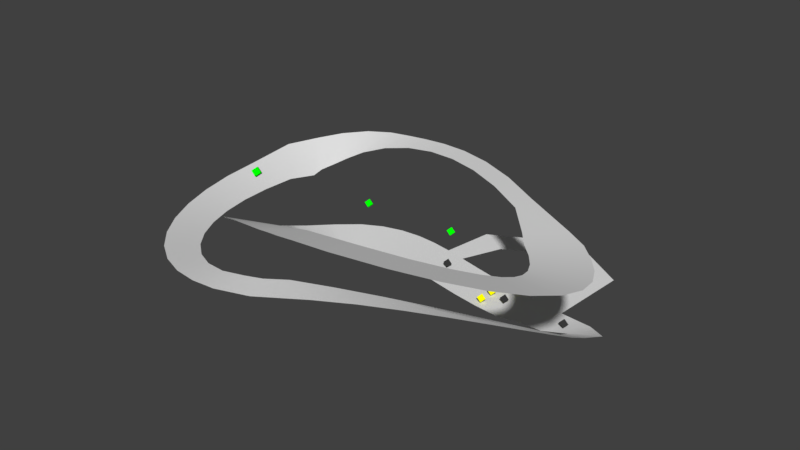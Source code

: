 # Source: circuit.blend  (saved by Blender 2.79.0; exported with 4.5.12 LTS)
import bpy
from mathutils import Matrix  # noqa: F401  (used for matrix-valued properties, if any)

bpy.ops.wm.read_factory_settings(use_empty=True)
scene = bpy.context.scene
scene.name = 'Scene'

# ---- collections
col_collection_1 = bpy.data.collections.new('Collection 1'); scene.collection.children.link(col_collection_1)
col_collection_10 = bpy.data.collections.new('Collection 10'); scene.collection.children.link(col_collection_10)

# ---- materials (node trees are filled in below, after node groups)
mat_material = bpy.data.materials.new('Material')
mat_material.alpha_threshold = 0.0
mat_material.use_transparent_shadow = False
mat_material.diffuse_color = (0.0, 1.0, 0.0, 1.0)
mat_material.roughness = 0.5
mat_material.line_color = (0.0, 0.0, 0.0, 1.0)
mat_material_001 = bpy.data.materials.new('Material.001')
mat_material_001.alpha_threshold = 0.0
mat_material_001.use_transparent_shadow = False
mat_material_001.diffuse_color = (0.0, 1.0, 0.0, 1.0)
mat_material_001.roughness = 0.5
mat_material_001.line_color = (0.0, 0.0, 0.0, 1.0)
mat_material_002 = bpy.data.materials.new('Material.002')
mat_material_002.alpha_threshold = 0.0
mat_material_002.use_transparent_shadow = False
mat_material_002.diffuse_color = (0.03522, 0.03522, 0.03522, 1.0)
mat_material_002.roughness = 0.5
mat_material_002.specular_intensity = 1.0
mat_material_002.line_color = (0.0, 0.0, 0.0, 1.0)
mat_material_004 = bpy.data.materials.new('Material.004')
mat_material_004.alpha_threshold = 0.0
mat_material_004.use_transparent_shadow = False
mat_material_004.diffuse_color = (0.0, 1.0, 0.0, 1.0)
mat_material_004.roughness = 0.5
mat_material_004.line_color = (0.0, 0.0, 0.0, 1.0)
mat_material_005 = bpy.data.materials.new('Material.005')
mat_material_005.alpha_threshold = 0.0
mat_material_005.use_transparent_shadow = False
mat_material_005.diffuse_color = (0.0, 1.0, 0.0, 1.0)
mat_material_005.roughness = 0.5
mat_material_005.line_color = (0.0, 0.0, 0.0, 1.0)
mat_material_006 = bpy.data.materials.new('Material.006')
mat_material_006.alpha_threshold = 0.0
mat_material_006.use_transparent_shadow = False
mat_material_006.diffuse_color = (0.03522, 0.03522, 0.03522, 1.0)
mat_material_006.roughness = 0.5
mat_material_006.specular_intensity = 1.0
mat_material_006.line_color = (0.0, 0.0, 0.0, 1.0)
mat_material_007 = bpy.data.materials.new('Material.007')
mat_material_007.alpha_threshold = 0.0
mat_material_007.use_transparent_shadow = False
mat_material_007.diffuse_color = (0.03522, 0.03522, 0.03522, 1.0)
mat_material_007.roughness = 0.5
mat_material_007.specular_intensity = 1.0
mat_material_007.line_color = (0.0, 0.0, 0.0, 1.0)
mat_material_008 = bpy.data.materials.new('Material.008')
mat_material_008.alpha_threshold = 0.0
mat_material_008.use_transparent_shadow = False
mat_material_008.diffuse_color = (1.0, 1.0, 0.0, 1.0)
mat_material_008.roughness = 0.5
mat_material_008.specular_intensity = 1.0
mat_material_008.line_color = (0.0, 0.0, 0.0, 1.0)
mat_material_009 = bpy.data.materials.new('Material.009')
mat_material_009.alpha_threshold = 0.0
mat_material_009.use_transparent_shadow = False
mat_material_009.diffuse_color = (1.0, 1.0, 0.0, 1.0)
mat_material_009.roughness = 0.5
mat_material_009.specular_intensity = 1.0
mat_material_009.line_color = (0.0, 0.0, 0.0, 1.0)
mat_material_010 = bpy.data.materials.new('Material.010')
mat_material_010.alpha_threshold = 0.0
mat_material_010.use_transparent_shadow = False
mat_material_010.diffuse_color = (1.0, 1.0, 0.0, 1.0)
mat_material_010.roughness = 0.5
mat_material_010.specular_intensity = 1.0
mat_material_010.line_color = (0.0, 0.0, 0.0, 1.0)

# ---- material node trees

# ---- world
world_world = bpy.data.worlds.new('World'); scene.world = world_world
world_world.color = (0.05088, 0.05088, 0.05088)
world_world.use_sun_shadow = False
world_world.sun_shadow_jitter_overblur = 0.0
world_world.cycles.sampling_method = 'MANUAL'

# ---- meshes
me_cubeziercurve = bpy.data.meshes.new('CUBezierCurve')
me_cubeziercurve.from_pydata([(161.2, 23.76, -0.5055), (140.4, -22.69, 0.4744), (202.2, 16.68, 2.191), (165.3, -24.62, 2.232), (229.1, -4.713, 11.44), (194.5, -17.44, 6.829), (225.9, -37.42, 24.5), (197.2, -37.24, 16.62), (223.4, -59.52, 34.88), (193.2, -57.65, 28.34), (211.5, -81.25, 44.35), (189.4, -71.35, 35.81), (195.9, -107.4, 55.97), (171.0, -100.5, 50.58), (174.3, -136.8, 68.32), (146.4, -130.1, 64.62), (147.9, -167.4, 80.15), (116.9, -160.0, 77.7), (118.0, -198.2, 90.62), (83.52, -189.5, 89.18), (85.96, -228.3, 99.06), (47.31, -217.4, 98.27), (52.74, -257.7, 104.9), (9.687, -242.1, 104.1), (6.89, -293.1, 107.8), (-10.26, -259.2, 105.7), (-31.31, -304.4, 107.0), (-30.17, -265.7, 104.9), (-60.71, -305.2, 105.6), (-57.18, -270.0, 102.4), (-90.3, -299.9, 103.6), (-84.83, -264.3, 98.66), (-120.6, -287.4, 100.9), (-111.2, -250.9, 94.25), (-150.4, -267.7, 97.66), (-136.2, -231.1, 89.39), (-178.3, -241.3, 94.17), (-159.4, -205.4, 84.31), (-203.4, -209.2, 90.69), (-180.0, -174.5, 79.21), (-225.0, -172.0, 87.49), (-197.2, -138.8, 74.31), (-242.5, -130.2, 84.82), (-210.2, -99.29, 69.85), (-255.0, -84.33, 82.93), (-218.2, -56.58, 66.06), (-261.6, -34.66, 82.05), (-220.6, -11.48, 63.2), (-265.6, 30.92, 84.56), (-212.0, 21.28, 59.25), (-251.5, 71.01, 84.3), (-212.7, 36.73, 61.88), (-232.5, 98.14, 87.17), (-206.1, 54.21, 65.45), (-203.7, 117.0, 91.69), (-197.7, 68.79, 70.65), (-170.2, 124.1, 96.41), (-183.2, 83.75, 78.13), (-138.8, 122.5, 100.7), (-156.1, 95.4, 87.67), (-108.0, 118.0, 105.6), (-118.8, 97.59, 97.42), (-72.74, 110.3, 111.4), (-76.91, 90.14, 106.3), (-31.82, 97.41, 117.4), (-32.41, 74.74, 114.2), (14.16, 77.84, 122.8), (14.69, 52.32, 121.0), (64.33, 51.0, 127.0), (64.6, 23.06, 126.4), (118.1, 16.66, 129.7), (117.3, -13.22, 130.3), (190.4, -23.23, 129.9), (157.0, -59.01, 132.3), (217.5, -39.81, 130.1), (175.1, -82.2, 133.9), (239.4, -62.95, 132.7), (193.1, -101.2, 136.2), (258.0, -88.26, 137.1), (206.7, -119.6, 139.2), (271.9, -115.7, 142.8), (215.5, -136.6, 142.7), (279.0, -145.3, 149.9), (219.2, -151.3, 146.1), (276.6, -176.4, 157.9), (218.4, -163.5, 149.2), (262.8, -206.1, 165.9), (212.9, -175.4, 152.3), (238.1, -231.9, 172.9), (199.9, -188.6, 155.8), (203.4, -253.1, 178.5), (176.3, -202.9, 159.4), (158.6, -270.5, 182.6), (140.3, -216.8, 162.6), (102.5, -284.4, 185.3), (90.81, -229.0, 164.8), (25.67, -293.3, 185.5), (34.92, -240.2, 166.4), (-13.66, -284.8, 178.2), (19.42, -246.4, 166.8), (-42.3, -270.0, 166.4), (-8.723, -243.2, 159.5), (-68.78, -252.7, 152.3), (-38.95, -229.2, 144.7), (-95.32, -231.3, 135.1), (-67.16, -208.6, 125.6), (-120.7, -206.0, 115.6), (-92.68, -183.5, 104.0), (-143.7, -177.9, 94.88), (-114.9, -155.1, 81.06), (-163.4, -148.3, 74.36), (-132.8, -124.5, 58.01), (-179.5, -118.2, 55.01), (-144.8, -93.1, 36.22), (-192.2, -86.92, 37.03), (-148.8, -63.95, 17.91), (-199.4, -51.7, 20.14), (-145.0, -42.29, 5.901), (-194.7, -14.24, 6.968), (-137.9, -28.74, -0.03044), (-175.3, 18.59, 2.028), (-128.3, -18.41, -2.059), (-149.7, 40.79, 1.949), (-116.6, -8.818, -1.941), (-124.9, 54.18, 1.729), (-102.3, -1.436, -1.727), (-99.15, 61.59, 1.499), (-88.35, 2.492, -1.499), (-73.38, 63.81, 1.285), (-72.9, 3.708, -1.285), (-48.0, 62.16, 1.071), (-54.94, 2.449, -1.071), (-22.78, 58.0, 0.8466), (-34.18, -1.037, -0.8598), (2.753, 52.4, 0.6533), (-10.58, -6.246, -0.6401), (29.13, 46.21, 0.4285), (15.88, -12.46, -0.4285), (56.82, 40.2, 0.2143), (45.24, -18.83, -0.2143), (86.23, 35.04, -0.005101), (77.63, -24.49, 0.001278), (117.8, 31.44, -0.2783), (113.2, -28.54, 0.2607), (-12.26, 122.2, 0.871), (23.8, 101.9, 0.6287), (67.6, 164.9, 0.8635), (67.07, 123.4, 0.6363), (116.0, 157.5, 0.8373), (99.69, 121.3, 0.6456), (169.4, 123.2, 0.8095), (122.0, 98.76, 0.628)], [], [(1, 3, 2, 0), (3, 5, 4, 2), (5, 7, 6, 4), (7, 9, 8, 6), (9, 11, 10, 8), (11, 13, 12, 10), (13, 15, 14, 12), (15, 17, 16, 14), (17, 19, 18, 16), (19, 21, 20, 18), (21, 23, 22, 20), (23, 25, 24, 22), (25, 27, 26, 24), (27, 29, 28, 26), (29, 31, 30, 28), (31, 33, 32, 30), (33, 35, 34, 32), (35, 37, 36, 34), (37, 39, 38, 36), (39, 41, 40, 38), (41, 43, 42, 40), (43, 45, 44, 42), (45, 47, 46, 44), (47, 49, 48, 46), (49, 51, 50, 48), (51, 53, 52, 50), (53, 55, 54, 52), (55, 57, 56, 54), (57, 59, 58, 56), (59, 61, 60, 58), (61, 63, 62, 60), (63, 65, 64, 62), (65, 67, 66, 64), (67, 69, 68, 66), (69, 71, 70, 68), (71, 73, 72, 70), (73, 75, 74, 72), (75, 77, 76, 74), (77, 79, 78, 76), (79, 81, 80, 78), (81, 83, 82, 80), (83, 85, 84, 82), (85, 87, 86, 84), (87, 89, 88, 86), (89, 91, 90, 88), (91, 93, 92, 90), (93, 95, 94, 92), (95, 97, 96, 94), (97, 99, 98, 96), (99, 101, 100, 98), (101, 103, 102, 100), (103, 105, 104, 102), (105, 107, 106, 104), (107, 109, 108, 106), (109, 111, 110, 108), (111, 113, 112, 110), (113, 115, 114, 112), (115, 117, 116, 114), (117, 119, 118, 116), (119, 121, 120, 118), (121, 123, 122, 120), (123, 125, 124, 122), (125, 127, 126, 124), (127, 129, 128, 126), (129, 131, 130, 128), (131, 133, 132, 130), (133, 135, 134, 132), (135, 137, 136, 134), (137, 139, 138, 136), (139, 141, 140, 138), (141, 143, 142, 140), (143, 1, 0, 142), (132, 134, 145, 144), (144, 145, 147, 146), (146, 147, 149, 148), (148, 149, 151, 150), (142, 0, 150, 151)])
me_cubeziercurve.polygons.foreach_set('use_smooth', [True] * 77)
me_cubeziercurve.use_remesh_preserve_volume = False
me_cubeziercurve.use_remesh_preserve_attributes = False
me_cubeziercurve.use_mirror_vertex_groups = False
me_cubeziercurve.update()
me_cube = bpy.data.meshes.new('Cube')
me_cube.from_pydata([(0.0, 0.0, 0.0), (1.0, -1.414, 1.0), (-0.4142, -1.414, 2.414), (-1.414, 3.372e-07, 1.414), (1.0, 1.414, 1.0), (2.0, -3.576e-07, 2.0), (0.5858, 2.384e-07, 3.414), (-0.4142, 1.414, 2.414)], [], [(0, 1, 2, 3), (4, 7, 6, 5), (0, 4, 5, 1), (1, 5, 6, 2), (2, 6, 7, 3), (4, 0, 3, 7)])
me_cube.materials.append(mat_material)
me_cube.use_remesh_preserve_volume = False
me_cube.use_remesh_preserve_attributes = False
me_cube.use_mirror_vertex_groups = False
me_cube.update()
me_cube_001 = bpy.data.meshes.new('Cube.001')
me_cube_001.from_pydata([(0.0, 0.0, 0.0), (1.0, -1.414, 1.0), (-0.4142, -1.414, 2.414), (-1.414, 3.372e-07, 1.414), (1.0, 1.414, 1.0), (2.0, -3.576e-07, 2.0), (0.5858, 2.384e-07, 3.414), (-0.4142, 1.414, 2.414)], [], [(0, 1, 2, 3), (4, 7, 6, 5), (0, 4, 5, 1), (1, 5, 6, 2), (2, 6, 7, 3), (4, 0, 3, 7)])
me_cube_001.materials.append(mat_material_001)
me_cube_001.use_remesh_preserve_volume = False
me_cube_001.use_remesh_preserve_attributes = False
me_cube_001.use_mirror_vertex_groups = False
me_cube_001.update()
me_cube_002 = bpy.data.meshes.new('Cube.002')
me_cube_002.from_pydata([(0.0, 0.0, 0.0), (1.0, -1.414, 1.0), (-0.4142, -1.414, 2.414), (-1.414, 3.372e-07, 1.414), (1.0, 1.414, 1.0), (2.0, -3.576e-07, 2.0), (0.5858, 2.384e-07, 3.414), (-0.4142, 1.414, 2.414)], [], [(0, 1, 2, 3), (4, 7, 6, 5), (0, 4, 5, 1), (1, 5, 6, 2), (2, 6, 7, 3), (4, 0, 3, 7)])
me_cube_002.materials.append(mat_material_002)
me_cube_002.use_remesh_preserve_volume = False
me_cube_002.use_remesh_preserve_attributes = False
me_cube_002.use_mirror_vertex_groups = False
me_cube_002.update()
me_cube_004 = bpy.data.meshes.new('Cube.004')
me_cube_004.from_pydata([(0.0, 0.0, 0.0), (1.0, -1.414, 1.0), (-0.4142, -1.414, 2.414), (-1.414, 3.372e-07, 1.414), (1.0, 1.414, 1.0), (2.0, -3.576e-07, 2.0), (0.5858, 2.384e-07, 3.414), (-0.4142, 1.414, 2.414)], [], [(0, 1, 2, 3), (4, 7, 6, 5), (0, 4, 5, 1), (1, 5, 6, 2), (2, 6, 7, 3), (4, 0, 3, 7)])
me_cube_004.materials.append(mat_material_004)
me_cube_004.use_remesh_preserve_volume = False
me_cube_004.use_remesh_preserve_attributes = False
me_cube_004.use_mirror_vertex_groups = False
me_cube_004.update()
me_cube_005 = bpy.data.meshes.new('Cube.005')
me_cube_005.from_pydata([(0.0, 0.0, 0.0), (1.0, -1.414, 1.0), (-0.4142, -1.414, 2.414), (-1.414, 3.372e-07, 1.414), (1.0, 1.414, 1.0), (2.0, -3.576e-07, 2.0), (0.5858, 2.384e-07, 3.414), (-0.4142, 1.414, 2.414)], [], [(0, 1, 2, 3), (4, 7, 6, 5), (0, 4, 5, 1), (1, 5, 6, 2), (2, 6, 7, 3), (4, 0, 3, 7)])
me_cube_005.materials.append(mat_material_005)
me_cube_005.use_remesh_preserve_volume = False
me_cube_005.use_remesh_preserve_attributes = False
me_cube_005.use_mirror_vertex_groups = False
me_cube_005.update()
me_cube_006 = bpy.data.meshes.new('Cube.006')
me_cube_006.from_pydata([(0.0, 0.0, 0.0), (1.0, -1.414, 1.0), (-0.4142, -1.414, 2.414), (-1.414, 3.372e-07, 1.414), (1.0, 1.414, 1.0), (2.0, -3.576e-07, 2.0), (0.5858, 2.384e-07, 3.414), (-0.4142, 1.414, 2.414)], [], [(0, 1, 2, 3), (4, 7, 6, 5), (0, 4, 5, 1), (1, 5, 6, 2), (2, 6, 7, 3), (4, 0, 3, 7)])
me_cube_006.materials.append(mat_material_006)
me_cube_006.use_remesh_preserve_volume = False
me_cube_006.use_remesh_preserve_attributes = False
me_cube_006.use_mirror_vertex_groups = False
me_cube_006.update()
me_cube_007 = bpy.data.meshes.new('Cube.007')
me_cube_007.from_pydata([(0.0, 0.0, 0.0), (1.0, -1.414, 1.0), (-0.4142, -1.414, 2.414), (-1.414, 3.372e-07, 1.414), (1.0, 1.414, 1.0), (2.0, -3.576e-07, 2.0), (0.5858, 2.384e-07, 3.414), (-0.4142, 1.414, 2.414)], [], [(0, 1, 2, 3), (4, 7, 6, 5), (0, 4, 5, 1), (1, 5, 6, 2), (2, 6, 7, 3), (4, 0, 3, 7)])
me_cube_007.materials.append(mat_material_007)
me_cube_007.use_remesh_preserve_volume = False
me_cube_007.use_remesh_preserve_attributes = False
me_cube_007.use_mirror_vertex_groups = False
me_cube_007.update()
me_cube_008 = bpy.data.meshes.new('Cube.008')
me_cube_008.from_pydata([(0.0, 0.0, 0.0), (1.0, -1.414, 1.0), (-0.4142, -1.414, 2.414), (-1.414, 3.372e-07, 1.414), (1.0, 1.414, 1.0), (2.0, -3.576e-07, 2.0), (0.5858, 2.384e-07, 3.414), (-0.4142, 1.414, 2.414)], [], [(0, 1, 2, 3), (4, 7, 6, 5), (0, 4, 5, 1), (1, 5, 6, 2), (2, 6, 7, 3), (4, 0, 3, 7)])
me_cube_008.materials.append(mat_material_008)
me_cube_008.use_remesh_preserve_volume = False
me_cube_008.use_remesh_preserve_attributes = False
me_cube_008.use_mirror_vertex_groups = False
me_cube_008.update()
me_cube_009 = bpy.data.meshes.new('Cube.009')
me_cube_009.from_pydata([(0.0, 0.0, 0.0), (1.0, -1.414, 1.0), (-0.4142, -1.414, 2.414), (-1.414, 3.372e-07, 1.414), (1.0, 1.414, 1.0), (2.0, -3.576e-07, 2.0), (0.5858, 2.384e-07, 3.414), (-0.4142, 1.414, 2.414)], [], [(0, 1, 2, 3), (4, 7, 6, 5), (0, 4, 5, 1), (1, 5, 6, 2), (2, 6, 7, 3), (4, 0, 3, 7)])
me_cube_009.materials.append(mat_material_009)
me_cube_009.use_remesh_preserve_volume = False
me_cube_009.use_remesh_preserve_attributes = False
me_cube_009.use_mirror_vertex_groups = False
me_cube_009.update()
me_cube_010 = bpy.data.meshes.new('Cube.010')
me_cube_010.from_pydata([(0.0, 0.0, 0.0), (1.0, -1.414, 1.0), (-0.4142, -1.414, 2.414), (-1.414, 3.372e-07, 1.414), (1.0, 1.414, 1.0), (2.0, -3.576e-07, 2.0), (0.5858, 2.384e-07, 3.414), (-0.4142, 1.414, 2.414)], [], [(0, 1, 2, 3), (4, 7, 6, 5), (0, 4, 5, 1), (1, 5, 6, 2), (2, 6, 7, 3), (4, 0, 3, 7)])
me_cube_010.materials.append(mat_material_010)
me_cube_010.use_remesh_preserve_volume = False
me_cube_010.use_remesh_preserve_attributes = False
me_cube_010.use_mirror_vertex_groups = False
me_cube_010.update()

# ---- objects
ob_t_circuit = bpy.data.objects.new('T_Circuit', me_cubeziercurve)
ob_l_1_d_60_0_0_10_0_5_0_5_0_5 = bpy.data.objects.new('L_1_D_60_0:0:10_0.5:0.5:0.5', me_cube)
ob_l_3_p_100 = bpy.data.objects.new('L_3_P_100', me_cube_001)
ob_w_0_80 = bpy.data.objects.new('W_0_80', me_cube_002)
ob_l_0_p_100_45_45_45_001 = bpy.data.objects.new('L_0_P_100_45:45:45.001', me_cube_004)
ob_l_2_p_80 = bpy.data.objects.new('L_2_P_80', me_cube_005)
ob_w_1_80 = bpy.data.objects.new('W_1_80', me_cube_006)
ob_w_2_90_5 = bpy.data.objects.new('W_2_90.5', me_cube_007)
ob_i_1_0_0_0_0_5_0_5_0_5 = bpy.data.objects.new('I_1_0:0:0_0.5:0.5:0.5', me_cube_008)
ob_i_2 = bpy.data.objects.new('I_2', me_cube_009)
ob_i_3_45_45_45_0_5_0_5_0_5 = bpy.data.objects.new('I_3_45:45:45_0.5:0.5:0.5', me_cube_010)

# ---- transforms, parenting, visibility, modifiers, constraints
ob_t_circuit.location = (0.0, 0.0, 0.0)
ob_t_circuit.lineart.crease_threshold = 0.0
ob_l_1_d_60_0_0_10_0_5_0_5_0_5.location = (0.0, 30.0, 40.0)
ob_l_1_d_60_0_0_10_0_5_0_5_0_5.scale = (3.563, 3.563, 3.563)
ob_l_1_d_60_0_0_10_0_5_0_5_0_5.lock_rotations_4d = False
ob_l_1_d_60_0_0_10_0_5_0_5_0_5.empty_display_type = 'ARROWS'
ob_l_1_d_60_0_0_10_0_5_0_5_0_5.lineart.crease_threshold = 0.0
ob_l_3_p_100.location = (-110.0, 10.0, 50.0)
ob_l_3_p_100.scale = (3.563, 3.563, 3.563)
ob_l_3_p_100.lock_rotations_4d = False
ob_l_3_p_100.empty_display_type = 'ARROWS'
ob_l_3_p_100.lineart.crease_threshold = 0.0
ob_w_0_80.location = (0.0, 24.74, 0.0)
ob_w_0_80.scale = (3.563, 3.563, 3.563)
ob_w_0_80.lock_rotations_4d = False
ob_w_0_80.empty_display_type = 'ARROWS'
ob_w_0_80.lineart.crease_threshold = 0.0
ob_l_0_p_100_45_45_45_001.location = (-64.44, -210.0, 181.5)
ob_l_0_p_100_45_45_45_001.scale = (3.563, 3.563, 3.563)
ob_l_0_p_100_45_45_45_001.lock_rotations_4d = False
ob_l_0_p_100_45_45_45_001.empty_display_type = 'ARROWS'
ob_l_0_p_100_45_45_45_001.lineart.crease_threshold = 0.0
ob_l_2_p_80.location = (110.0, 40.0, 50.0)
ob_l_2_p_80.scale = (3.563, 3.563, 3.563)
ob_l_2_p_80.lock_rotations_4d = False
ob_l_2_p_80.empty_display_type = 'ARROWS'
ob_l_2_p_80.lineart.crease_threshold = 0.0
ob_w_1_80.location = (99.4, 0.0, 0.0)
ob_w_1_80.scale = (3.563, 3.563, 3.563)
ob_w_1_80.lock_rotations_4d = False
ob_w_1_80.empty_display_type = 'ARROWS'
ob_w_1_80.lineart.crease_threshold = 0.0
ob_w_2_90_5.location = (178.7, -1.948, 0.0)
ob_w_2_90_5.scale = (3.563, 3.563, 3.563)
ob_w_2_90_5.lock_rotations_4d = False
ob_w_2_90_5.empty_display_type = 'ARROWS'
ob_w_2_90_5.lineart.crease_threshold = 0.0
ob_i_1_0_0_0_0_5_0_5_0_5.location = (78.52, 24.46, 0.0)
ob_i_1_0_0_0_0_5_0_5_0_5.scale = (3.563, 3.563, 3.563)
ob_i_1_0_0_0_0_5_0_5_0_5.lock_rotations_4d = False
ob_i_1_0_0_0_0_5_0_5_0_5.empty_display_type = 'ARROWS'
ob_i_1_0_0_0_0_5_0_5_0_5.lineart.crease_threshold = 0.0
ob_i_2.location = (78.52, 4.931, 0.0)
ob_i_2.scale = (3.563, 3.563, 3.563)
ob_i_2.lock_rotations_4d = False
ob_i_2.empty_display_type = 'ARROWS'
ob_i_2.lineart.crease_threshold = 0.0
ob_i_3_45_45_45_0_5_0_5_0_5.location = (78.52, -15.19, 0.0)
ob_i_3_45_45_45_0_5_0_5_0_5.scale = (3.563, 3.563, 3.563)
ob_i_3_45_45_45_0_5_0_5_0_5.lock_rotations_4d = False
ob_i_3_45_45_45_0_5_0_5_0_5.empty_display_type = 'ARROWS'
ob_i_3_45_45_45_0_5_0_5_0_5.lineart.crease_threshold = 0.0

# ---- collection membership
col_collection_1.objects.link(ob_t_circuit)
col_collection_10.objects.link(ob_l_1_d_60_0_0_10_0_5_0_5_0_5)
col_collection_10.objects.link(ob_l_3_p_100)
col_collection_10.objects.link(ob_w_0_80)
col_collection_10.objects.link(ob_l_0_p_100_45_45_45_001)
col_collection_10.objects.link(ob_l_2_p_80)
col_collection_10.objects.link(ob_w_1_80)
col_collection_10.objects.link(ob_w_2_90_5)
col_collection_10.objects.link(ob_i_1_0_0_0_0_5_0_5_0_5)
col_collection_10.objects.link(ob_i_2)
col_collection_10.objects.link(ob_i_3_45_45_45_0_5_0_5_0_5)

# ---- scene / render settings (as saved in the file)
scene.frame_start = 1; scene.frame_end = 250; scene.frame_set(1)
scene.render.engine = 'BLENDER_EEVEE_NEXT'
scene.render.resolution_percentage = 50
scene.render.dither_intensity = 0.0
scene.cycles.use_denoising = False
scene.cycles.samples = 128
scene.cycles.sampling_pattern = 'TABULATED_SOBOL'
scene.cycles.use_adaptive_sampling = False
scene.cycles.use_light_tree = False
scene.cycles.blur_glossy = 0.0
scene.cycles.sample_clamp_indirect = 0.0
scene.view_settings.view_transform = 'Standard'
bpy.context.view_layer.update()

# ---- added for rendering (the .blend has no active camera and no usable light): camera, sun
cam_auto = bpy.data.cameras.new('AutoCamera')
cam_auto.lens = 50.0
cam_auto.sensor_width = 36.0
cam_auto.clip_end = 12105.1
ob_auto_camera = bpy.data.objects.new('AutoCamera', cam_auto)
scene.collection.objects.link(ob_auto_camera)
ob_auto_camera.location = (696.438, -897.85, 647.581)
ob_auto_camera.rotation_euler = (1.09748, -7.21219e-08, 0.694738)
scene.camera = ob_auto_camera
light_auto_sun = bpy.data.lights.new('AutoSun', 'SUN')
light_auto_sun.energy = 3.0
light_auto_sun.angle = 0.0523599
ob_auto_sun = bpy.data.objects.new('AutoSun', light_auto_sun)
scene.collection.objects.link(ob_auto_sun)
ob_auto_sun.rotation_euler = (0.872665, 0.174533, 0.523599)
bpy.context.view_layer.update()

